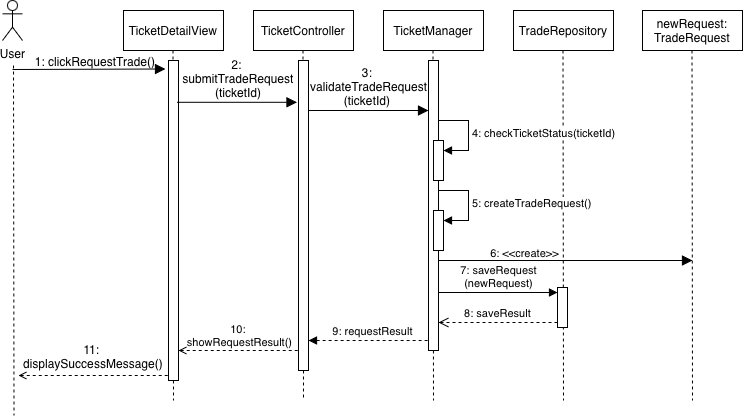

The diagram above was exported from draw.io. Its source (the exported page's mxGraphModel, read from the mxfile embedded in the PNG):
<mxGraphModel dx="265" dy="360" grid="1" gridSize="10" guides="1" tooltips="1" connect="1" arrows="1" fold="1" page="1" pageScale="1" pageWidth="827" pageHeight="1169" math="0" shadow="0">
  <root>
    <mxCell id="0" />
    <mxCell id="1" parent="0" />
    <mxCell id="Cna0ilLAS2dLQnmVLaGC-1" parent="1" style="html=1;whiteSpace=wrap;" value="TicketDetailView" vertex="1">
      <mxGeometry height="40" width="100" x="161" y="50" as="geometry" />
    </mxCell>
    <mxCell id="Cna0ilLAS2dLQnmVLaGC-2" parent="1" style="html=1;whiteSpace=wrap;" value="TicketController" vertex="1">
      <mxGeometry height="40" width="100" x="291" y="50" as="geometry" />
    </mxCell>
    <mxCell id="Cna0ilLAS2dLQnmVLaGC-3" parent="1" style="html=1;whiteSpace=wrap;" value="TicketManager" vertex="1">
      <mxGeometry height="40" width="100" x="421" y="50" as="geometry" />
    </mxCell>
    <mxCell id="Cna0ilLAS2dLQnmVLaGC-4" edge="1" parent="1" style="endArrow=none;endFill=0;endSize=12;html=1;rounded=0;dashed=1;" value="">
      <mxGeometry relative="1" width="160" as="geometry">
        <mxPoint x="210.5" y="90" as="sourcePoint" />
        <mxPoint x="211" y="440" as="targetPoint" />
      </mxGeometry>
    </mxCell>
    <mxCell id="Cna0ilLAS2dLQnmVLaGC-5" edge="1" parent="1" source="Cna0ilLAS2dLQnmVLaGC-13" style="endArrow=none;endFill=0;endSize=12;html=1;rounded=0;dashed=1;" value="">
      <mxGeometry relative="1" width="160" as="geometry">
        <mxPoint x="340.5" y="90" as="sourcePoint" />
        <mxPoint x="341" y="440" as="targetPoint" />
      </mxGeometry>
    </mxCell>
    <mxCell id="Cna0ilLAS2dLQnmVLaGC-6" edge="1" parent="1" style="endArrow=none;endFill=0;endSize=12;html=1;rounded=0;dashed=1;" value="">
      <mxGeometry relative="1" width="160" as="geometry">
        <mxPoint x="470.5" y="90" as="sourcePoint" />
        <mxPoint x="471" y="440" as="targetPoint" />
      </mxGeometry>
    </mxCell>
    <mxCell id="Cna0ilLAS2dLQnmVLaGC-7" parent="1" style="html=1;whiteSpace=wrap;" value="TradeRepository" vertex="1">
      <mxGeometry height="40" width="100" x="551" y="50" as="geometry" />
    </mxCell>
    <mxCell id="Cna0ilLAS2dLQnmVLaGC-8" edge="1" parent="1" style="endArrow=none;endFill=0;endSize=12;html=1;rounded=0;dashed=1;" value="">
      <mxGeometry relative="1" width="160" as="geometry">
        <mxPoint x="600.5" y="90" as="sourcePoint" />
        <mxPoint x="601" y="440" as="targetPoint" />
      </mxGeometry>
    </mxCell>
    <mxCell id="Cna0ilLAS2dLQnmVLaGC-9" parent="1" style="html=1;points=[[0,0,0,0,5],[0,1,0,0,-5],[1,0,0,0,5],[1,1,0,0,-5]];perimeter=orthogonalPerimeter;outlineConnect=0;targetShapes=umlLifeline;portConstraint=eastwest;newEdgeStyle={&quot;curved&quot;:0,&quot;rounded&quot;:0};" value="" vertex="1">
      <mxGeometry height="320" width="10" x="206" y="100" as="geometry" />
    </mxCell>
    <mxCell id="Cna0ilLAS2dLQnmVLaGC-10" edge="1" parent="1" style="endArrow=block;endFill=1;endSize=8;html=1;rounded=0;entryX=1;entryY=0.75;entryDx=0;entryDy=0;" target="Cna0ilLAS2dLQnmVLaGC-11" value="">
      <mxGeometry relative="1" width="160" as="geometry">
        <mxPoint x="50" y="109" as="sourcePoint" />
        <mxPoint x="206" y="110" as="targetPoint" />
      </mxGeometry>
    </mxCell>
    <mxCell id="Cna0ilLAS2dLQnmVLaGC-11" parent="1" style="text;html=1;whiteSpace=wrap;strokeColor=none;fillColor=none;align=center;verticalAlign=middle;rounded=0;" value="1:&amp;nbsp;&lt;span style=&quot;text-align: start;&quot;&gt;clickRequestTrade()&lt;/span&gt;" vertex="1">
      <mxGeometry height="30" width="140" x="63" y="86" as="geometry" />
    </mxCell>
    <mxCell id="Cna0ilLAS2dLQnmVLaGC-12" edge="1" parent="1" style="endArrow=none;endFill=0;endSize=12;html=1;rounded=0;dashed=1;" target="Cna0ilLAS2dLQnmVLaGC-13" value="">
      <mxGeometry relative="1" width="160" as="geometry">
        <mxPoint x="340.5" y="90" as="sourcePoint" />
        <mxPoint x="341" y="440" as="targetPoint" />
      </mxGeometry>
    </mxCell>
    <mxCell id="Cna0ilLAS2dLQnmVLaGC-13" parent="1" style="html=1;points=[[0,0,0,0,5],[0,1,0,0,-5],[1,0,0,0,5],[1,1,0,0,-5]];perimeter=orthogonalPerimeter;outlineConnect=0;targetShapes=umlLifeline;portConstraint=eastwest;newEdgeStyle={&quot;curved&quot;:0,&quot;rounded&quot;:0};" value="" vertex="1">
      <mxGeometry height="310" width="10" x="336" y="100" as="geometry" />
    </mxCell>
    <mxCell id="Cna0ilLAS2dLQnmVLaGC-14" parent="1" style="html=1;points=[[0,0,0,0,5],[0,1,0,0,-5],[1,0,0,0,5],[1,1,0,0,-5]];perimeter=orthogonalPerimeter;outlineConnect=0;targetShapes=umlLifeline;portConstraint=eastwest;newEdgeStyle={&quot;curved&quot;:0,&quot;rounded&quot;:0};" value="" vertex="1">
      <mxGeometry height="290" width="10" x="466" y="100" as="geometry" />
    </mxCell>
    <mxCell id="Cna0ilLAS2dLQnmVLaGC-15" edge="1" parent="1" style="endArrow=block;endFill=1;endSize=8;html=1;rounded=0;" target="Cna0ilLAS2dLQnmVLaGC-14" value="">
      <mxGeometry relative="1" width="160" as="geometry">
        <mxPoint x="346" y="150" as="sourcePoint" />
        <mxPoint x="468.25" y="152" as="targetPoint" />
      </mxGeometry>
    </mxCell>
    <mxCell id="Cna0ilLAS2dLQnmVLaGC-16" edge="1" parent="1" style="endArrow=block;endFill=1;endSize=8;html=1;rounded=0;" value="">
      <mxGeometry relative="1" width="160" as="geometry">
        <mxPoint x="214.5" y="141.8" as="sourcePoint" />
        <mxPoint x="334.5" y="141.79999999999995" as="targetPoint" />
      </mxGeometry>
    </mxCell>
    <mxCell id="Cna0ilLAS2dLQnmVLaGC-17" parent="1" style="text;html=1;whiteSpace=wrap;strokeColor=none;fillColor=none;align=center;verticalAlign=middle;rounded=0;" value="2:&amp;nbsp;&lt;div&gt;&lt;span style=&quot;text-align: start;&quot;&gt;submitTradeRequest&lt;/span&gt;&lt;div&gt;&lt;span style=&quot;text-align: start;&quot;&gt;(ticketId)&lt;/span&gt;&lt;/div&gt;&lt;/div&gt;" vertex="1">
      <mxGeometry height="40" width="100" x="226" y="98" as="geometry" />
    </mxCell>
    <mxCell id="Cna0ilLAS2dLQnmVLaGC-21" edge="1" parent="1" style="endArrow=none;endFill=0;endSize=12;html=1;rounded=0;dashed=1;startArrow=open;startFill=0;" target="Cna0ilLAS2dLQnmVLaGC-13" value="">
      <mxGeometry relative="1" width="160" as="geometry">
        <mxPoint x="216" y="390.0000000000001" as="sourcePoint" />
        <mxPoint x="330" y="390" as="targetPoint" />
      </mxGeometry>
    </mxCell>
    <mxCell id="Cna0ilLAS2dLQnmVLaGC-42" connectable="0" parent="Cna0ilLAS2dLQnmVLaGC-21" style="edgeLabel;html=1;align=center;verticalAlign=middle;resizable=0;points=[];" value="10:&amp;nbsp;&lt;div&gt;showRequestResult()&lt;/div&gt;" vertex="1">
      <mxGeometry relative="1" x="-0.2477" y="1" as="geometry">
        <mxPoint x="15" y="-15" as="offset" />
      </mxGeometry>
    </mxCell>
    <mxCell id="Cna0ilLAS2dLQnmVLaGC-23" edge="1" parent="1" style="endArrow=none;endFill=0;endSize=12;html=1;rounded=0;dashed=1;startArrow=open;startFill=0;" value="">
      <mxGeometry relative="1" width="160" as="geometry">
        <mxPoint x="56" y="415" as="sourcePoint" />
        <mxPoint x="206" y="415" as="targetPoint" />
      </mxGeometry>
    </mxCell>
    <mxCell id="Cna0ilLAS2dLQnmVLaGC-24" parent="1" style="text;html=1;whiteSpace=wrap;strokeColor=none;fillColor=none;align=center;verticalAlign=middle;rounded=0;" value="11:&amp;nbsp;&lt;div&gt;displaySuccessMessage()&lt;/div&gt;" vertex="1">
      <mxGeometry height="30" width="171.5" x="44.5" y="381" as="geometry" />
    </mxCell>
    <mxCell id="Cna0ilLAS2dLQnmVLaGC-25" parent="1" style="shape=umlActor;verticalLabelPosition=bottom;verticalAlign=top;html=1;" value="User" vertex="1">
      <mxGeometry height="40" width="20" x="40" y="40" as="geometry" />
    </mxCell>
    <mxCell id="Cna0ilLAS2dLQnmVLaGC-26" edge="1" parent="1" style="endArrow=none;endFill=0;endSize=12;html=1;rounded=0;dashed=1;" value="">
      <mxGeometry relative="1" width="160" as="geometry">
        <mxPoint x="51" y="105" as="sourcePoint" />
        <mxPoint x="51.5" y="455" as="targetPoint" />
      </mxGeometry>
    </mxCell>
    <mxCell id="Cna0ilLAS2dLQnmVLaGC-27" edge="1" parent="1" style="endArrow=none;endFill=0;endSize=12;html=1;rounded=0;startArrow=block;startFill=1;dashed=1;" value="">
      <mxGeometry relative="1" width="160" as="geometry">
        <mxPoint x="346" y="380" as="sourcePoint" />
        <mxPoint x="466" y="380" as="targetPoint" />
      </mxGeometry>
    </mxCell>
    <mxCell id="Cna0ilLAS2dLQnmVLaGC-28" connectable="0" parent="Cna0ilLAS2dLQnmVLaGC-27" style="edgeLabel;html=1;align=center;verticalAlign=middle;resizable=0;points=[];" value="9: requestResult" vertex="1">
      <mxGeometry relative="1" x="0.3581" as="geometry">
        <mxPoint x="-18" y="-10" as="offset" />
      </mxGeometry>
    </mxCell>
    <mxCell id="Cna0ilLAS2dLQnmVLaGC-29" parent="1" style="text;html=1;whiteSpace=wrap;strokeColor=none;fillColor=none;align=center;verticalAlign=middle;rounded=0;" value="3:&lt;div&gt;&amp;nbsp;&lt;span style=&quot;text-align: start;&quot;&gt;validateTradeRequest&lt;/span&gt;&lt;/div&gt;&lt;div&gt;&lt;span style=&quot;text-align: start;&quot;&gt;(ticketId)&lt;/span&gt;&lt;/div&gt;" vertex="1">
      <mxGeometry height="30" width="60" x="375" y="111" as="geometry" />
    </mxCell>
    <mxCell id="Cna0ilLAS2dLQnmVLaGC-30" parent="1" style="html=1;whiteSpace=wrap;" value="newRequest: TradeRequest" vertex="1">
      <mxGeometry height="40" width="100" x="680" y="50" as="geometry" />
    </mxCell>
    <mxCell id="Cna0ilLAS2dLQnmVLaGC-31" edge="1" parent="1" style="endArrow=none;endFill=0;endSize=12;html=1;rounded=0;dashed=1;" value="">
      <mxGeometry relative="1" width="160" as="geometry">
        <mxPoint x="729.5" y="90" as="sourcePoint" />
        <mxPoint x="730" y="440" as="targetPoint" />
      </mxGeometry>
    </mxCell>
    <mxCell id="Cna0ilLAS2dLQnmVLaGC-33" parent="1" style="html=1;points=[[0,0,0,0,5],[0,1,0,0,-5],[1,0,0,0,5],[1,1,0,0,-5]];perimeter=orthogonalPerimeter;outlineConnect=0;targetShapes=umlLifeline;portConstraint=eastwest;newEdgeStyle={&quot;curved&quot;:0,&quot;rounded&quot;:0};" value="" vertex="1">
      <mxGeometry height="40" width="10" x="471" y="180" as="geometry" />
    </mxCell>
    <mxCell id="Cna0ilLAS2dLQnmVLaGC-34" edge="1" parent="1" style="html=1;align=left;spacingLeft=2;endArrow=block;rounded=0;edgeStyle=orthogonalEdgeStyle;curved=0;rounded=0;" target="Cna0ilLAS2dLQnmVLaGC-33" value="4: checkTicketStatus(ticketId)">
      <mxGeometry relative="1" as="geometry">
        <Array as="points">
          <mxPoint x="506" y="190" />
        </Array>
        <mxPoint x="476" y="160" as="sourcePoint" />
      </mxGeometry>
    </mxCell>
    <mxCell id="Cna0ilLAS2dLQnmVLaGC-35" parent="1" style="html=1;points=[[0,0,0,0,5],[0,1,0,0,-5],[1,0,0,0,5],[1,1,0,0,-5]];perimeter=orthogonalPerimeter;outlineConnect=0;targetShapes=umlLifeline;portConstraint=eastwest;newEdgeStyle={&quot;curved&quot;:0,&quot;rounded&quot;:0};" value="" vertex="1">
      <mxGeometry height="40" width="10" x="471" y="250" as="geometry" />
    </mxCell>
    <mxCell id="Cna0ilLAS2dLQnmVLaGC-36" edge="1" parent="1" style="html=1;align=left;spacingLeft=2;endArrow=block;rounded=0;edgeStyle=orthogonalEdgeStyle;curved=0;rounded=0;" target="Cna0ilLAS2dLQnmVLaGC-35" value="5:&amp;nbsp;&lt;span style=&quot;white-space: normal;&quot;&gt;createTradeRequest()&lt;/span&gt;">
      <mxGeometry relative="1" as="geometry">
        <Array as="points">
          <mxPoint x="506" y="260" />
        </Array>
        <mxPoint x="476" y="230" as="sourcePoint" />
      </mxGeometry>
    </mxCell>
    <mxCell id="Cna0ilLAS2dLQnmVLaGC-37" edge="1" parent="1" style="endArrow=block;endFill=1;endSize=8;html=1;rounded=0;" value="">
      <mxGeometry relative="1" width="160" as="geometry">
        <mxPoint x="476" y="300" as="sourcePoint" />
        <mxPoint x="730" y="300" as="targetPoint" />
      </mxGeometry>
    </mxCell>
    <mxCell id="Cna0ilLAS2dLQnmVLaGC-38" connectable="0" parent="Cna0ilLAS2dLQnmVLaGC-37" style="edgeLabel;html=1;align=center;verticalAlign=middle;resizable=0;points=[];" value="6: &amp;lt;&amp;lt;create&amp;gt;&amp;gt;" vertex="1">
      <mxGeometry relative="1" x="-0.2373" y="1" as="geometry">
        <mxPoint x="-12" y="-7" as="offset" />
      </mxGeometry>
    </mxCell>
    <mxCell id="Cna0ilLAS2dLQnmVLaGC-39" parent="1" style="html=1;points=[[0,0,0,0,5],[0,1,0,0,-5],[1,0,0,0,5],[1,1,0,0,-5]];perimeter=orthogonalPerimeter;outlineConnect=0;targetShapes=umlLifeline;portConstraint=eastwest;newEdgeStyle={&quot;curved&quot;:0,&quot;rounded&quot;:0};" value="" vertex="1">
      <mxGeometry height="40" width="10" x="595" y="327" as="geometry" />
    </mxCell>
    <mxCell id="Cna0ilLAS2dLQnmVLaGC-40" edge="1" parent="1" style="html=1;verticalAlign=bottom;endArrow=block;curved=0;rounded=0;entryX=0;entryY=0;entryDx=0;entryDy=5;" target="Cna0ilLAS2dLQnmVLaGC-39" value="7: saveRequest&lt;div&gt;(newRequest)&lt;/div&gt;">
      <mxGeometry relative="1" as="geometry">
        <mxPoint x="476" y="332" as="sourcePoint" />
      </mxGeometry>
    </mxCell>
    <mxCell id="Cna0ilLAS2dLQnmVLaGC-41" edge="1" parent="1" source="Cna0ilLAS2dLQnmVLaGC-39" style="html=1;verticalAlign=bottom;endArrow=open;dashed=1;endSize=8;curved=0;rounded=0;exitX=0;exitY=1;exitDx=0;exitDy=-5;" value="8: saveResult">
      <mxGeometry relative="1" as="geometry">
        <mxPoint x="476" y="362" as="targetPoint" />
      </mxGeometry>
    </mxCell>
  </root>
</mxGraphModel>